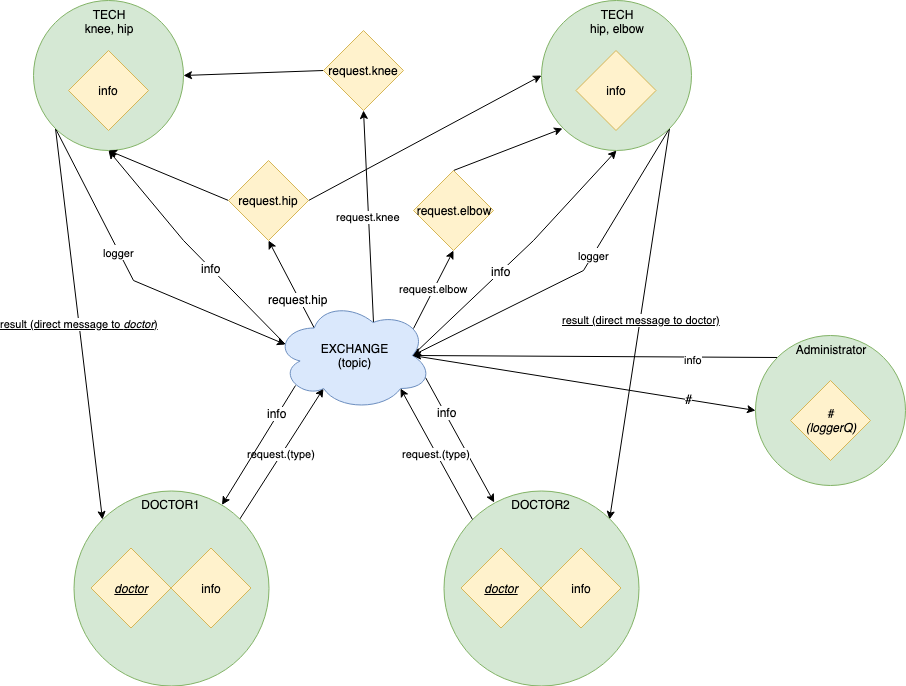

The diagram above was exported from draw.io. Its source (the exported page's mxGraphModel, read from the mxfile embedded in the PNG):
<mxGraphModel dx="1745" dy="1713" grid="1" gridSize="10" guides="1" tooltips="1" connect="1" arrows="1" fold="1" page="1" pageScale="1" pageWidth="827" pageHeight="1169" math="0" shadow="0">
  <root>
    <mxCell id="0" />
    <mxCell id="1" parent="0" />
    <mxCell id="2" value="&lt;u&gt;result (direct message to &lt;i&gt;doctor&lt;/i&gt;)&lt;/u&gt;" style="edgeStyle=none;rounded=0;orthogonalLoop=1;jettySize=auto;html=1;exitX=0;exitY=1;exitDx=0;exitDy=0;entryX=0;entryY=0;entryDx=0;entryDy=0;" edge="1" source="5" target="19" parent="1">
      <mxGeometry relative="1" as="geometry" />
    </mxCell>
    <mxCell id="3" style="edgeStyle=none;rounded=0;orthogonalLoop=1;jettySize=auto;html=1;exitX=0;exitY=1;exitDx=0;exitDy=0;entryX=0.07;entryY=0.4;entryDx=0;entryDy=0;entryPerimeter=0;fontSize=13;" edge="1" source="5" target="34" parent="1">
      <mxGeometry relative="1" as="geometry">
        <Array as="points">
          <mxPoint x="130" y="250" />
        </Array>
      </mxGeometry>
    </mxCell>
    <mxCell id="4" value="&lt;font style=&quot;font-size: 11px&quot;&gt;logger&lt;/font&gt;" style="text;html=1;resizable=0;points=[];align=center;verticalAlign=middle;labelBackgroundColor=#ffffff;fontSize=13;" vertex="1" connectable="0" parent="3">
      <mxGeometry x="-0.1768" relative="1" as="geometry">
        <mxPoint as="offset" />
      </mxGeometry>
    </mxCell>
    <mxCell id="5" value="TECH&lt;br&gt;knee, hip" style="ellipse;whiteSpace=wrap;html=1;aspect=fixed;fillColor=#d5e8d4;strokeColor=#82b366;verticalAlign=top;" vertex="1" parent="1">
      <mxGeometry x="30" y="-30" width="150" height="150" as="geometry" />
    </mxCell>
    <mxCell id="6" style="edgeStyle=none;rounded=0;orthogonalLoop=1;jettySize=auto;html=1;exitX=1;exitY=1;exitDx=0;exitDy=0;entryX=1;entryY=0;entryDx=0;entryDy=0;" edge="1" source="10" target="37" parent="1">
      <mxGeometry relative="1" as="geometry" />
    </mxCell>
    <mxCell id="7" value="&lt;u style=&quot;font-size: 11px&quot;&gt;result (direct message to doctor)&lt;/u&gt;" style="text;html=1;resizable=0;points=[];align=center;verticalAlign=middle;labelBackgroundColor=#ffffff;fontSize=11;" vertex="1" connectable="0" parent="6">
      <mxGeometry x="-0.024" y="1" relative="1" as="geometry">
        <mxPoint as="offset" />
      </mxGeometry>
    </mxCell>
    <mxCell id="8" style="edgeStyle=none;rounded=0;orthogonalLoop=1;jettySize=auto;html=1;exitX=1;exitY=1;exitDx=0;exitDy=0;entryX=0.875;entryY=0.5;entryDx=0;entryDy=0;entryPerimeter=0;fontSize=13;" edge="1" source="10" target="34" parent="1">
      <mxGeometry relative="1" as="geometry">
        <Array as="points">
          <mxPoint x="580" y="240" />
        </Array>
      </mxGeometry>
    </mxCell>
    <mxCell id="9" value="&lt;font style=&quot;font-size: 11px&quot;&gt;logger&lt;/font&gt;" style="text;html=1;resizable=0;points=[];align=center;verticalAlign=middle;labelBackgroundColor=#ffffff;fontSize=13;" vertex="1" connectable="0" parent="8">
      <mxGeometry x="-0.1756" relative="1" as="geometry">
        <mxPoint as="offset" />
      </mxGeometry>
    </mxCell>
    <mxCell id="10" value="TECH&lt;br&gt;hip, elbow&lt;br&gt;" style="ellipse;whiteSpace=wrap;html=1;aspect=fixed;fillColor=#d5e8d4;strokeColor=#82b366;verticalAlign=top;" vertex="1" parent="1">
      <mxGeometry x="537.5" y="-30" width="150" height="150" as="geometry" />
    </mxCell>
    <mxCell id="11" style="edgeStyle=none;rounded=0;orthogonalLoop=1;jettySize=auto;html=1;exitX=0;exitY=0.5;exitDx=0;exitDy=0;entryX=0.5;entryY=1;entryDx=0;entryDy=0;" edge="1" source="13" target="5" parent="1">
      <mxGeometry relative="1" as="geometry" />
    </mxCell>
    <mxCell id="12" style="edgeStyle=none;rounded=0;orthogonalLoop=1;jettySize=auto;html=1;exitX=1;exitY=0.5;exitDx=0;exitDy=0;entryX=0;entryY=0.5;entryDx=0;entryDy=0;" edge="1" source="13" target="10" parent="1">
      <mxGeometry relative="1" as="geometry" />
    </mxCell>
    <mxCell id="13" value="request.hip" style="rhombus;whiteSpace=wrap;html=1;fillColor=#fff2cc;strokeColor=#d6b656;" vertex="1" parent="1">
      <mxGeometry x="225" y="130" width="80" height="80" as="geometry" />
    </mxCell>
    <mxCell id="14" style="edgeStyle=none;rounded=0;orthogonalLoop=1;jettySize=auto;html=1;exitX=0;exitY=0.5;exitDx=0;exitDy=0;entryX=1;entryY=0.5;entryDx=0;entryDy=0;" edge="1" source="15" target="5" parent="1">
      <mxGeometry relative="1" as="geometry" />
    </mxCell>
    <mxCell id="15" value="request.knee" style="rhombus;whiteSpace=wrap;html=1;fillColor=#fff2cc;strokeColor=#d6b656;" vertex="1" parent="1">
      <mxGeometry x="320" width="80" height="80" as="geometry" />
    </mxCell>
    <mxCell id="16" style="edgeStyle=none;rounded=0;orthogonalLoop=1;jettySize=auto;html=1;exitX=0.5;exitY=0;exitDx=0;exitDy=0;entryX=0;entryY=1;entryDx=0;entryDy=0;" edge="1" source="17" target="10" parent="1">
      <mxGeometry relative="1" as="geometry" />
    </mxCell>
    <mxCell id="17" value="request.elbow" style="rhombus;whiteSpace=wrap;html=1;fillColor=#fff2cc;strokeColor=#d6b656;" vertex="1" parent="1">
      <mxGeometry x="410" y="140" width="80" height="80" as="geometry" />
    </mxCell>
    <mxCell id="18" value="request.(type)" style="rounded=0;orthogonalLoop=1;jettySize=auto;html=1;exitX=1;exitY=0;exitDx=0;exitDy=0;entryX=0.31;entryY=0.8;entryDx=0;entryDy=0;entryPerimeter=0;" edge="1" source="19" target="34" parent="1">
      <mxGeometry relative="1" as="geometry" />
    </mxCell>
    <mxCell id="19" value="DOCTOR1&lt;br&gt;" style="ellipse;whiteSpace=wrap;html=1;aspect=fixed;fillColor=#d5e8d4;strokeColor=#82b366;align=center;verticalAlign=top;" vertex="1" parent="1">
      <mxGeometry x="70" y="460" width="195" height="195" as="geometry" />
    </mxCell>
    <mxCell id="20" style="edgeStyle=none;rounded=0;orthogonalLoop=1;jettySize=auto;html=1;exitX=0.13;exitY=0.77;exitDx=0;exitDy=0;exitPerimeter=0;" edge="1" source="34" target="19" parent="1">
      <mxGeometry relative="1" as="geometry" />
    </mxCell>
    <mxCell id="21" value="info" style="text;html=1;resizable=0;points=[];align=center;verticalAlign=middle;labelBackgroundColor=#ffffff;" vertex="1" connectable="0" parent="20">
      <mxGeometry x="-0.53" y="-2" relative="1" as="geometry">
        <mxPoint as="offset" />
      </mxGeometry>
    </mxCell>
    <mxCell id="22" style="edgeStyle=none;rounded=0;orthogonalLoop=1;jettySize=auto;html=1;exitX=0.96;exitY=0.7;exitDx=0;exitDy=0;exitPerimeter=0;" edge="1" source="34" target="37" parent="1">
      <mxGeometry relative="1" as="geometry" />
    </mxCell>
    <mxCell id="23" value="info" style="text;html=1;resizable=0;points=[];align=center;verticalAlign=middle;labelBackgroundColor=#ffffff;" vertex="1" connectable="0" parent="22">
      <mxGeometry x="-0.428" y="2" relative="1" as="geometry">
        <mxPoint as="offset" />
      </mxGeometry>
    </mxCell>
    <mxCell id="24" style="edgeStyle=none;rounded=0;orthogonalLoop=1;jettySize=auto;html=1;exitX=0.25;exitY=0.25;exitDx=0;exitDy=0;exitPerimeter=0;entryX=0.5;entryY=1;entryDx=0;entryDy=0;" edge="1" source="34" target="13" parent="1">
      <mxGeometry relative="1" as="geometry" />
    </mxCell>
    <mxCell id="25" value="request.hip" style="text;html=1;resizable=0;points=[];align=center;verticalAlign=middle;labelBackgroundColor=#ffffff;" vertex="1" connectable="0" parent="24">
      <mxGeometry x="-0.3101" y="1" relative="1" as="geometry">
        <mxPoint as="offset" />
      </mxGeometry>
    </mxCell>
    <mxCell id="26" value="request.knee" style="edgeStyle=none;rounded=0;orthogonalLoop=1;jettySize=auto;html=1;exitX=0.625;exitY=0.2;exitDx=0;exitDy=0;exitPerimeter=0;entryX=0.5;entryY=1;entryDx=0;entryDy=0;" edge="1" source="34" target="15" parent="1">
      <mxGeometry relative="1" as="geometry" />
    </mxCell>
    <mxCell id="27" value="request.elbow" style="edgeStyle=none;rounded=0;orthogonalLoop=1;jettySize=auto;html=1;exitX=0.88;exitY=0.25;exitDx=0;exitDy=0;exitPerimeter=0;entryX=0.5;entryY=1;entryDx=0;entryDy=0;" edge="1" source="34" target="17" parent="1">
      <mxGeometry relative="1" as="geometry" />
    </mxCell>
    <mxCell id="28" style="rounded=0;orthogonalLoop=1;jettySize=auto;html=1;exitX=0.07;exitY=0.4;exitDx=0;exitDy=0;exitPerimeter=0;entryX=0.5;entryY=1;entryDx=0;entryDy=0;" edge="1" source="34" target="5" parent="1">
      <mxGeometry relative="1" as="geometry">
        <Array as="points">
          <mxPoint x="180" y="210" />
        </Array>
      </mxGeometry>
    </mxCell>
    <mxCell id="29" value="info" style="text;html=1;resizable=0;points=[];align=center;verticalAlign=middle;labelBackgroundColor=#ffffff;" vertex="1" connectable="0" parent="28">
      <mxGeometry x="-0.1886" relative="1" as="geometry">
        <mxPoint as="offset" />
      </mxGeometry>
    </mxCell>
    <mxCell id="30" style="edgeStyle=none;rounded=0;orthogonalLoop=1;jettySize=auto;html=1;exitX=0.875;exitY=0.5;exitDx=0;exitDy=0;exitPerimeter=0;entryX=0.5;entryY=1;entryDx=0;entryDy=0;" edge="1" source="34" target="10" parent="1">
      <mxGeometry relative="1" as="geometry">
        <Array as="points">
          <mxPoint x="530" y="210" />
        </Array>
      </mxGeometry>
    </mxCell>
    <mxCell id="31" value="info" style="text;html=1;resizable=0;points=[];align=center;verticalAlign=middle;labelBackgroundColor=#ffffff;" vertex="1" connectable="0" parent="30">
      <mxGeometry x="-0.1583" y="1" relative="1" as="geometry">
        <mxPoint as="offset" />
      </mxGeometry>
    </mxCell>
    <mxCell id="32" style="edgeStyle=none;rounded=0;orthogonalLoop=1;jettySize=auto;html=1;exitX=0.875;exitY=0.5;exitDx=0;exitDy=0;exitPerimeter=0;entryX=0;entryY=0.5;entryDx=0;entryDy=0;fontSize=11;" edge="1" source="34" target="45" parent="1">
      <mxGeometry relative="1" as="geometry" />
    </mxCell>
    <mxCell id="33" value="#" style="text;html=1;resizable=0;points=[];align=center;verticalAlign=middle;labelBackgroundColor=#ffffff;fontSize=13;" vertex="1" connectable="0" parent="32">
      <mxGeometry x="0.6082" y="1" relative="1" as="geometry">
        <mxPoint as="offset" />
      </mxGeometry>
    </mxCell>
    <mxCell id="34" value="EXCHANGE&lt;br&gt;(topic)&lt;br&gt;" style="ellipse;shape=cloud;whiteSpace=wrap;html=1;fillColor=#dae8fc;strokeColor=#6c8ebf;" vertex="1" parent="1">
      <mxGeometry x="271.5" y="270" width="157" height="110" as="geometry" />
    </mxCell>
    <mxCell id="35" value="&lt;i&gt;doctor&lt;/i&gt;&lt;br&gt;" style="rhombus;whiteSpace=wrap;html=1;fillColor=#fff2cc;strokeColor=#d6b656;fontStyle=4" vertex="1" parent="1">
      <mxGeometry x="87.5" y="517.5" width="80" height="80" as="geometry" />
    </mxCell>
    <mxCell id="36" value="info" style="rhombus;whiteSpace=wrap;html=1;fillColor=#fff2cc;strokeColor=#d6b656;" vertex="1" parent="1">
      <mxGeometry x="167.5" y="517.5" width="80" height="80" as="geometry" />
    </mxCell>
    <mxCell id="37" value="DOCTOR2&lt;br&gt;" style="ellipse;whiteSpace=wrap;html=1;aspect=fixed;fillColor=#d5e8d4;strokeColor=#82b366;align=center;verticalAlign=top;" vertex="1" parent="1">
      <mxGeometry x="440" y="460" width="195" height="195" as="geometry" />
    </mxCell>
    <mxCell id="38" value="&lt;i&gt;doctor&lt;/i&gt;" style="rhombus;whiteSpace=wrap;html=1;fillColor=#fff2cc;strokeColor=#d6b656;fontStyle=4" vertex="1" parent="1">
      <mxGeometry x="457.5" y="517.5" width="80" height="80" as="geometry" />
    </mxCell>
    <mxCell id="39" value="info" style="rhombus;whiteSpace=wrap;html=1;fillColor=#fff2cc;strokeColor=#d6b656;" vertex="1" parent="1">
      <mxGeometry x="537.5" y="517.5" width="80" height="80" as="geometry" />
    </mxCell>
    <mxCell id="40" value="request.(type)" style="rounded=0;orthogonalLoop=1;jettySize=auto;html=1;exitX=0;exitY=0;exitDx=0;exitDy=0;entryX=0.8;entryY=0.8;entryDx=0;entryDy=0;entryPerimeter=0;" edge="1" source="37" target="34" parent="1">
      <mxGeometry relative="1" as="geometry">
        <mxPoint x="398" y="501" as="sourcePoint" />
        <mxPoint x="482" y="370" as="targetPoint" />
      </mxGeometry>
    </mxCell>
    <mxCell id="41" value="info" style="rhombus;whiteSpace=wrap;html=1;fillColor=#fff2cc;strokeColor=#d6b656;" vertex="1" parent="1">
      <mxGeometry x="65" y="20" width="80" height="80" as="geometry" />
    </mxCell>
    <mxCell id="42" value="info" style="rhombus;whiteSpace=wrap;html=1;fillColor=#fff2cc;strokeColor=#d6b656;" vertex="1" parent="1">
      <mxGeometry x="572.5" y="20" width="80" height="80" as="geometry" />
    </mxCell>
    <mxCell id="43" style="edgeStyle=none;rounded=0;orthogonalLoop=1;jettySize=auto;html=1;exitX=0;exitY=0;exitDx=0;exitDy=0;entryX=0.875;entryY=0.5;entryDx=0;entryDy=0;entryPerimeter=0;fontSize=13;" edge="1" source="45" target="34" parent="1">
      <mxGeometry relative="1" as="geometry" />
    </mxCell>
    <mxCell id="44" value="&lt;font style=&quot;font-size: 11px&quot;&gt;info&lt;/font&gt;" style="text;html=1;resizable=0;points=[];align=center;verticalAlign=middle;labelBackgroundColor=#ffffff;fontSize=13;" vertex="1" connectable="0" parent="43">
      <mxGeometry x="-0.5398" y="1" relative="1" as="geometry">
        <mxPoint as="offset" />
      </mxGeometry>
    </mxCell>
    <mxCell id="45" value="Administrator&lt;br&gt;" style="ellipse;whiteSpace=wrap;html=1;aspect=fixed;fillColor=#d5e8d4;strokeColor=#82b366;verticalAlign=top;" vertex="1" parent="1">
      <mxGeometry x="752" y="305" width="150" height="150" as="geometry" />
    </mxCell>
    <mxCell id="46" value="#&lt;br&gt;&lt;i&gt;(loggerQ)&lt;/i&gt;&lt;br&gt;" style="rhombus;whiteSpace=wrap;html=1;fillColor=#fff2cc;strokeColor=#d6b656;" vertex="1" parent="1">
      <mxGeometry x="787" y="350" width="80" height="80" as="geometry" />
    </mxCell>
  </root>
</mxGraphModel>